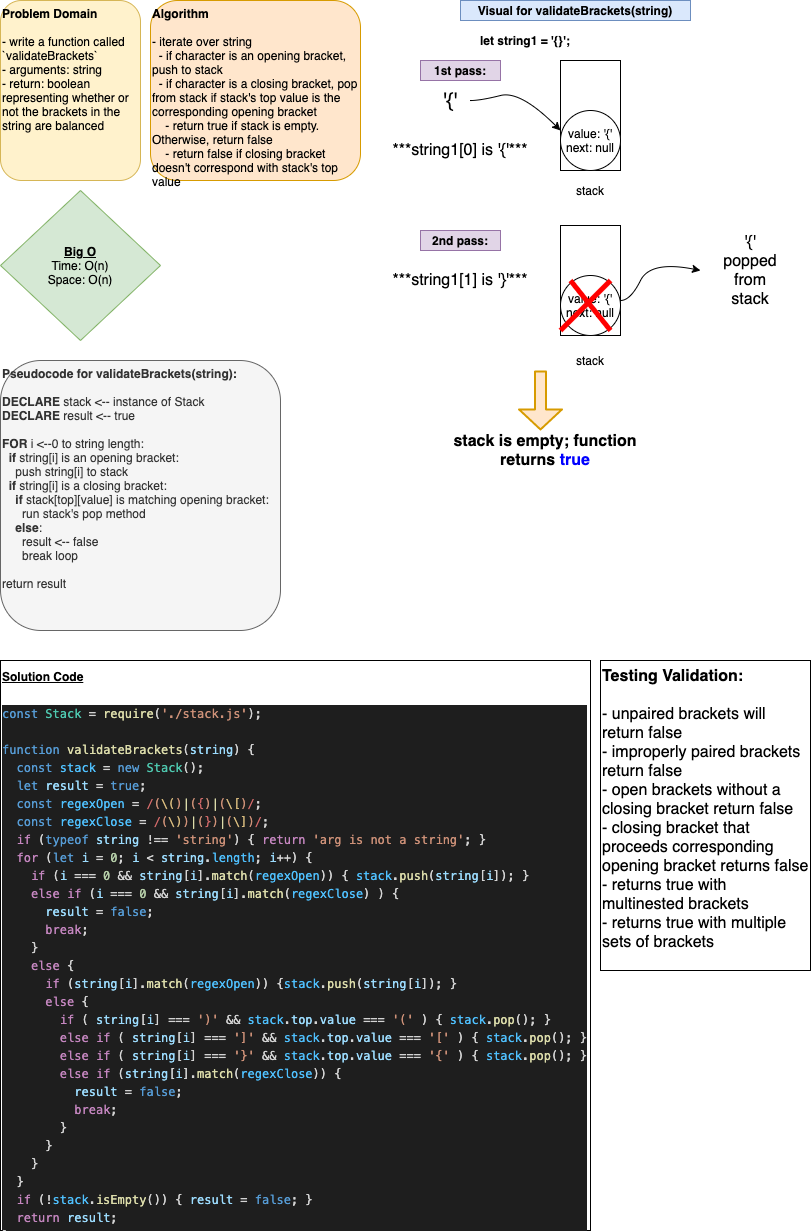

The diagram above was exported from draw.io. Its source (the exported page's mxGraphModel, read from the mxfile embedded in the PNG):
<mxGraphModel dx="861" dy="481" grid="1" gridSize="10" guides="1" tooltips="1" connect="1" arrows="1" fold="1" page="1" pageScale="1" pageWidth="850" pageHeight="1100" math="0" shadow="0">
  <root>
    <mxCell id="0" />
    <mxCell id="1" parent="0" />
    <mxCell id="2" value="&lt;b&gt;Problem Domain&lt;/b&gt;&lt;br&gt;&lt;br&gt;- write a function called `validateBrackets`&lt;br&gt;- arguments: string&lt;br&gt;- return: boolean representing whether or not the brackets in the string are balanced" style="rounded=1;whiteSpace=wrap;html=1;verticalAlign=top;align=left;fillColor=#fff2cc;strokeColor=#d6b656;" vertex="1" parent="1">
      <mxGeometry x="10" y="10" width="140" height="180" as="geometry" />
    </mxCell>
    <mxCell id="4" value="&lt;u style=&quot;font-weight: bold&quot;&gt;Big O&lt;/u&gt;&lt;br&gt;Time: O(n)&lt;br&gt;Space: O(n)" style="rhombus;whiteSpace=wrap;html=1;align=center;verticalAlign=middle;fillColor=#d5e8d4;strokeColor=#82b366;" vertex="1" parent="1">
      <mxGeometry x="10" y="200" width="160" height="150" as="geometry" />
    </mxCell>
    <mxCell id="5" value="&lt;b&gt;Algorithm&lt;/b&gt;&lt;br&gt;&lt;br&gt;- iterate over string&lt;br&gt;&amp;nbsp; - if character is an opening bracket, push to stack&lt;br&gt;&amp;nbsp; - if character is a closing bracket, pop from stack if stack's top value is the corresponding opening bracket&lt;br&gt;&amp;nbsp; &amp;nbsp; - return true if stack is empty. Otherwise, return false&lt;br&gt;&amp;nbsp; &amp;nbsp; - return false if closing bracket doesn't correspond with stack's top value" style="rounded=1;whiteSpace=wrap;html=1;align=left;verticalAlign=top;fillColor=#ffe6cc;strokeColor=#d79b00;" vertex="1" parent="1">
      <mxGeometry x="160" y="10" width="210" height="180" as="geometry" />
    </mxCell>
    <mxCell id="6" value="&lt;b&gt;Visual for validateBrackets(string)&lt;/b&gt;" style="rounded=0;whiteSpace=wrap;html=1;align=center;verticalAlign=middle;fillColor=#dae8fc;strokeColor=#6c8ebf;" vertex="1" parent="1">
      <mxGeometry x="470" y="10" width="230" height="20" as="geometry" />
    </mxCell>
    <mxCell id="7" value="&lt;b&gt;let string1 = '{}';&lt;/b&gt;" style="text;html=1;strokeColor=none;fillColor=none;align=center;verticalAlign=middle;whiteSpace=wrap;rounded=0;" vertex="1" parent="1">
      <mxGeometry x="470" y="40" width="130" height="20" as="geometry" />
    </mxCell>
    <mxCell id="8" value="&lt;b&gt;1st pass:&lt;/b&gt;" style="text;html=1;strokeColor=#9673a6;fillColor=#e1d5e7;align=center;verticalAlign=middle;whiteSpace=wrap;rounded=0;" vertex="1" parent="1">
      <mxGeometry x="430" y="70" width="80" height="20" as="geometry" />
    </mxCell>
    <mxCell id="11" value="" style="rounded=0;whiteSpace=wrap;html=1;align=center;verticalAlign=middle;" vertex="1" parent="1">
      <mxGeometry x="570" y="70" width="60" height="110" as="geometry" />
    </mxCell>
    <mxCell id="12" value="stack" style="text;html=1;strokeColor=none;fillColor=none;align=center;verticalAlign=middle;whiteSpace=wrap;rounded=0;" vertex="1" parent="1">
      <mxGeometry x="580" y="190" width="40" height="20" as="geometry" />
    </mxCell>
    <mxCell id="14" value="'{'" style="text;html=1;strokeColor=none;fillColor=none;align=center;verticalAlign=middle;whiteSpace=wrap;rounded=0;fontSize=20;" vertex="1" parent="1">
      <mxGeometry x="440" y="100" width="40" height="20" as="geometry" />
    </mxCell>
    <mxCell id="15" value="value: '{'&lt;br&gt;next: null" style="ellipse;whiteSpace=wrap;html=1;aspect=fixed;align=center;verticalAlign=middle;" vertex="1" parent="1">
      <mxGeometry x="570" y="120" width="60" height="60" as="geometry" />
    </mxCell>
    <mxCell id="16" value="" style="curved=1;endArrow=classic;html=1;fontSize=20;" edge="1" parent="1">
      <mxGeometry width="50" height="50" relative="1" as="geometry">
        <mxPoint x="480" y="110" as="sourcePoint" />
        <mxPoint x="570" y="140" as="targetPoint" />
        <Array as="points">
          <mxPoint x="490" y="110" />
          <mxPoint x="530" y="100" />
        </Array>
      </mxGeometry>
    </mxCell>
    <mxCell id="19" value="&lt;b&gt;2nd pass:&lt;/b&gt;" style="text;html=1;strokeColor=#9673a6;fillColor=#e1d5e7;align=center;verticalAlign=middle;whiteSpace=wrap;rounded=0;" vertex="1" parent="1">
      <mxGeometry x="430" y="240" width="80" height="20" as="geometry" />
    </mxCell>
    <mxCell id="20" value="&lt;span style=&quot;font-size: 16px&quot;&gt;***string1[0] is '{'***&lt;/span&gt;" style="text;html=1;strokeColor=none;fillColor=none;align=center;verticalAlign=middle;whiteSpace=wrap;rounded=0;fontSize=16;" vertex="1" parent="1">
      <mxGeometry x="396.25" y="150" width="147.5" height="20" as="geometry" />
    </mxCell>
    <mxCell id="21" value="&lt;span style=&quot;font-size: 16px&quot;&gt;***string1[1] is '}'***&lt;/span&gt;" style="text;html=1;strokeColor=none;fillColor=none;align=center;verticalAlign=middle;whiteSpace=wrap;rounded=0;fontSize=16;" vertex="1" parent="1">
      <mxGeometry x="396.25" y="280" width="147.5" height="20" as="geometry" />
    </mxCell>
    <mxCell id="22" value="" style="rounded=0;whiteSpace=wrap;html=1;align=center;verticalAlign=middle;" vertex="1" parent="1">
      <mxGeometry x="570" y="235" width="60" height="110" as="geometry" />
    </mxCell>
    <mxCell id="23" value="value: '{'&lt;br&gt;next: null" style="ellipse;whiteSpace=wrap;html=1;aspect=fixed;align=center;verticalAlign=middle;" vertex="1" parent="1">
      <mxGeometry x="570" y="285" width="60" height="60" as="geometry" />
    </mxCell>
    <mxCell id="25" value="" style="endArrow=none;html=1;fontSize=20;strokeColor=#FF0000;strokeWidth=5;" edge="1" parent="1">
      <mxGeometry width="50" height="50" relative="1" as="geometry">
        <mxPoint x="570" y="340" as="sourcePoint" />
        <mxPoint x="620" y="290" as="targetPoint" />
      </mxGeometry>
    </mxCell>
    <mxCell id="26" value="" style="endArrow=none;html=1;fontSize=20;strokeColor=#FF0000;strokeWidth=5;" edge="1" parent="1">
      <mxGeometry width="50" height="50" relative="1" as="geometry">
        <mxPoint x="620" y="340" as="sourcePoint" />
        <mxPoint x="580" y="290" as="targetPoint" />
      </mxGeometry>
    </mxCell>
    <mxCell id="27" value="" style="curved=1;endArrow=classic;html=1;fontSize=20;" edge="1" parent="1">
      <mxGeometry width="50" height="50" relative="1" as="geometry">
        <mxPoint x="630" y="310" as="sourcePoint" />
        <mxPoint x="710" y="280" as="targetPoint" />
        <Array as="points">
          <mxPoint x="640" y="310" />
          <mxPoint x="660" y="270" />
        </Array>
      </mxGeometry>
    </mxCell>
    <mxCell id="28" value="'{' popped from stack" style="text;html=1;strokeColor=none;fillColor=none;align=center;verticalAlign=middle;whiteSpace=wrap;rounded=0;fontSize=16;" vertex="1" parent="1">
      <mxGeometry x="740" y="270" width="40" height="20" as="geometry" />
    </mxCell>
    <mxCell id="29" value="stack" style="text;html=1;strokeColor=none;fillColor=none;align=center;verticalAlign=middle;whiteSpace=wrap;rounded=0;" vertex="1" parent="1">
      <mxGeometry x="580" y="360" width="40" height="20" as="geometry" />
    </mxCell>
    <mxCell id="31" value="" style="shape=flexArrow;endArrow=classic;html=1;fontSize=16;strokeColor=#d79b00;strokeWidth=2;fillColor=#ffe6cc;endWidth=30;endSize=6.03;" edge="1" parent="1">
      <mxGeometry width="50" height="50" relative="1" as="geometry">
        <mxPoint x="550" y="380" as="sourcePoint" />
        <mxPoint x="550" y="440" as="targetPoint" />
      </mxGeometry>
    </mxCell>
    <mxCell id="32" value="&lt;b&gt;stack is empty; function returns &lt;font color=&quot;#0000ff&quot;&gt;true&lt;/font&gt;&lt;/b&gt;" style="text;html=1;strokeColor=none;fillColor=none;align=center;verticalAlign=middle;whiteSpace=wrap;rounded=0;fontSize=16;" vertex="1" parent="1">
      <mxGeometry x="450" y="450" width="210" height="20" as="geometry" />
    </mxCell>
    <mxCell id="33" value="&lt;b&gt;Pseudocode for validateBrackets(string):&lt;/b&gt;&lt;br&gt;&lt;br&gt;&lt;b&gt;DECLARE&lt;/b&gt; stack &amp;lt;-- instance of Stack&lt;br&gt;&lt;b&gt;DECLARE&lt;/b&gt; result &amp;lt;-- true&lt;br&gt;&lt;br&gt;&lt;b&gt;FOR&lt;/b&gt; i &amp;lt;--0 to string length:&lt;br&gt;&amp;nbsp; &lt;b&gt;if&lt;/b&gt; string[i] is an opening bracket:&lt;br&gt;&amp;nbsp; &amp;nbsp; push string[i] to stack&lt;br&gt;&amp;nbsp; &lt;b&gt;if&lt;/b&gt; string[i] is a closing bracket:&lt;br&gt;&amp;nbsp; &amp;nbsp; &lt;b&gt;if&lt;/b&gt; stack[top][value] is matching opening bracket:&lt;br&gt;&amp;nbsp; &amp;nbsp; &amp;nbsp; run stack's pop method&lt;br&gt;&amp;nbsp; &amp;nbsp; &lt;b&gt;else&lt;/b&gt;:&lt;br&gt;&amp;nbsp; &amp;nbsp; &amp;nbsp; result &amp;lt;-- false&lt;br&gt;&amp;nbsp; &amp;nbsp; &amp;nbsp; break loop&lt;br&gt;&lt;br&gt;return result&lt;br&gt;&lt;br&gt;&amp;nbsp;" style="rounded=1;whiteSpace=wrap;html=1;align=left;verticalAlign=top;fillColor=#f5f5f5;strokeColor=#666666;fontColor=#333333;" vertex="1" parent="1">
      <mxGeometry x="10" y="370" width="280" height="270" as="geometry" />
    </mxCell>
    <mxCell id="35" value="&lt;span style=&quot;font-size: 12px&quot;&gt;&lt;u style=&quot;font-weight: bold&quot;&gt;Solution Code&lt;/u&gt;&lt;br&gt;&lt;br&gt;&lt;/span&gt;&lt;div style=&quot;color: rgb(212 , 212 , 212) ; background-color: rgb(30 , 30 , 30) ; font-family: &amp;#34;menlo&amp;#34; , &amp;#34;monaco&amp;#34; , &amp;#34;courier new&amp;#34; , monospace ; font-size: 12px ; line-height: 18px&quot;&gt;&lt;div&gt;&lt;span style=&quot;color: #569cd6&quot;&gt;const&lt;/span&gt; &lt;span style=&quot;color: #4ec9b0&quot;&gt;Stack&lt;/span&gt; = &lt;span style=&quot;color: #dcdcaa&quot;&gt;require&lt;/span&gt;(&lt;span style=&quot;color: #ce9178&quot;&gt;'./stack.js'&lt;/span&gt;);&lt;/div&gt;&lt;br&gt;&lt;div&gt;&lt;span style=&quot;color: #569cd6&quot;&gt;function&lt;/span&gt; &lt;span style=&quot;color: #dcdcaa&quot;&gt;validateBrackets&lt;/span&gt;(&lt;span style=&quot;color: #9cdcfe&quot;&gt;string&lt;/span&gt;) {&lt;/div&gt;&lt;div&gt;&lt;span style=&quot;color: #569cd6&quot;&gt;&amp;nbsp; const&lt;/span&gt; &lt;span style=&quot;color: #4fc1ff&quot;&gt;stack&lt;/span&gt; = &lt;span style=&quot;color: #569cd6&quot;&gt;new&lt;/span&gt; &lt;span style=&quot;color: #4ec9b0&quot;&gt;Stack&lt;/span&gt;();&lt;/div&gt;&lt;div&gt;  &lt;span style=&quot;color: #569cd6&quot;&gt;&amp;nbsp; let&lt;/span&gt; &lt;span style=&quot;color: #9cdcfe&quot;&gt;result&lt;/span&gt; = &lt;span style=&quot;color: #569cd6&quot;&gt;true&lt;/span&gt;;&lt;/div&gt;&lt;div&gt;  &lt;span style=&quot;color: #569cd6&quot;&gt;&amp;nbsp; const&lt;/span&gt; &lt;span style=&quot;color: #4fc1ff&quot;&gt;regexOpen&lt;/span&gt; =&lt;span style=&quot;color: #d16969&quot;&gt; /&lt;/span&gt;&lt;span style=&quot;color: #ce9178&quot;&gt;(&lt;/span&gt;&lt;span style=&quot;color: #d7ba7d&quot;&gt;\(&lt;/span&gt;&lt;span style=&quot;color: #ce9178&quot;&gt;)&lt;/span&gt;&lt;span style=&quot;color: #dcdcaa&quot;&gt;|&lt;/span&gt;&lt;span style=&quot;color: #ce9178&quot;&gt;(&lt;/span&gt;&lt;span style=&quot;color: #d16969&quot;&gt;{&lt;/span&gt;&lt;span style=&quot;color: #ce9178&quot;&gt;)&lt;/span&gt;&lt;span style=&quot;color: #dcdcaa&quot;&gt;|&lt;/span&gt;&lt;span style=&quot;color: #ce9178&quot;&gt;(&lt;/span&gt;&lt;span style=&quot;color: #d7ba7d&quot;&gt;\[&lt;/span&gt;&lt;span style=&quot;color: #ce9178&quot;&gt;)&lt;/span&gt;&lt;span style=&quot;color: #d16969&quot;&gt;/&lt;/span&gt;;&lt;/div&gt;&lt;div&gt;  &lt;span style=&quot;color: #569cd6&quot;&gt;&amp;nbsp; const&lt;/span&gt; &lt;span style=&quot;color: #4fc1ff&quot;&gt;regexClose&lt;/span&gt; =&lt;span style=&quot;color: #d16969&quot;&gt; /&lt;/span&gt;&lt;span style=&quot;color: #ce9178&quot;&gt;(&lt;/span&gt;&lt;span style=&quot;color: #d7ba7d&quot;&gt;\)&lt;/span&gt;&lt;span style=&quot;color: #ce9178&quot;&gt;)&lt;/span&gt;&lt;span style=&quot;color: #dcdcaa&quot;&gt;|&lt;/span&gt;&lt;span style=&quot;color: #ce9178&quot;&gt;(&lt;/span&gt;&lt;span style=&quot;color: #d16969&quot;&gt;}&lt;/span&gt;&lt;span style=&quot;color: #ce9178&quot;&gt;)&lt;/span&gt;&lt;span style=&quot;color: #dcdcaa&quot;&gt;|&lt;/span&gt;&lt;span style=&quot;color: #ce9178&quot;&gt;(&lt;/span&gt;&lt;span style=&quot;color: #d7ba7d&quot;&gt;\]&lt;/span&gt;&lt;span style=&quot;color: #ce9178&quot;&gt;)&lt;/span&gt;&lt;span style=&quot;color: #d16969&quot;&gt;/&lt;/span&gt;;&lt;/div&gt;&lt;div&gt;  &lt;span style=&quot;color: #c586c0&quot;&gt;&amp;nbsp; if&lt;/span&gt; (&lt;span style=&quot;color: #569cd6&quot;&gt;typeof&lt;/span&gt; &lt;span style=&quot;color: #9cdcfe&quot;&gt;string&lt;/span&gt; !== &lt;span style=&quot;color: #ce9178&quot;&gt;'string'&lt;/span&gt;) { &lt;span style=&quot;color: #c586c0&quot;&gt;return&lt;/span&gt; &lt;span style=&quot;color: #ce9178&quot;&gt;'arg is not a string'&lt;/span&gt;; }&lt;/div&gt;&lt;div&gt;  &lt;span style=&quot;color: #c586c0&quot;&gt;&amp;nbsp; for&lt;/span&gt; (&lt;span style=&quot;color: #569cd6&quot;&gt;let&lt;/span&gt; &lt;span style=&quot;color: #9cdcfe&quot;&gt;i&lt;/span&gt; = &lt;span style=&quot;color: #b5cea8&quot;&gt;0&lt;/span&gt;; &lt;span style=&quot;color: #9cdcfe&quot;&gt;i&lt;/span&gt; &amp;lt; &lt;span style=&quot;color: #9cdcfe&quot;&gt;string&lt;/span&gt;.&lt;span style=&quot;color: #4fc1ff&quot;&gt;length&lt;/span&gt;; &lt;span style=&quot;color: #9cdcfe&quot;&gt;i&lt;/span&gt;++) {&lt;/div&gt;&lt;div&gt;    &lt;span style=&quot;color: #c586c0&quot;&gt;&amp;nbsp; &amp;nbsp; if&lt;/span&gt; (&lt;span style=&quot;color: #9cdcfe&quot;&gt;i&lt;/span&gt; === &lt;span style=&quot;color: #b5cea8&quot;&gt;0&lt;/span&gt; &amp;amp;&amp;amp; &lt;span style=&quot;color: #9cdcfe&quot;&gt;string&lt;/span&gt;[&lt;span style=&quot;color: #9cdcfe&quot;&gt;i&lt;/span&gt;].&lt;span style=&quot;color: #dcdcaa&quot;&gt;match&lt;/span&gt;(&lt;span style=&quot;color: #4fc1ff&quot;&gt;regexOpen&lt;/span&gt;)) { &lt;span style=&quot;color: #4fc1ff&quot;&gt;stack&lt;/span&gt;.&lt;span style=&quot;color: #dcdcaa&quot;&gt;push&lt;/span&gt;(&lt;span style=&quot;color: #9cdcfe&quot;&gt;string&lt;/span&gt;[&lt;span style=&quot;color: #9cdcfe&quot;&gt;i&lt;/span&gt;]); }&lt;/div&gt;&lt;div&gt;    &lt;span style=&quot;color: #c586c0&quot;&gt;&amp;nbsp; &amp;nbsp; else&lt;/span&gt; &lt;span style=&quot;color: #c586c0&quot;&gt;if&lt;/span&gt; (&lt;span style=&quot;color: #9cdcfe&quot;&gt;i&lt;/span&gt; === &lt;span style=&quot;color: #b5cea8&quot;&gt;0&lt;/span&gt; &amp;amp;&amp;amp; &lt;span style=&quot;color: #9cdcfe&quot;&gt;string&lt;/span&gt;[&lt;span style=&quot;color: #9cdcfe&quot;&gt;i&lt;/span&gt;].&lt;span style=&quot;color: #dcdcaa&quot;&gt;match&lt;/span&gt;(&lt;span style=&quot;color: #4fc1ff&quot;&gt;regexClose&lt;/span&gt;) ) {&lt;/div&gt;&lt;div&gt;      &lt;span style=&quot;color: #9cdcfe&quot;&gt;&amp;nbsp; &amp;nbsp; &amp;nbsp; result&lt;/span&gt; = &lt;span style=&quot;color: #569cd6&quot;&gt;false&lt;/span&gt;;&lt;/div&gt;&lt;div&gt;      &lt;span style=&quot;color: #c586c0&quot;&gt;&amp;nbsp; &amp;nbsp; &amp;nbsp; break&lt;/span&gt;;&lt;/div&gt;&lt;div&gt;&amp;nbsp; &amp;nbsp; }&lt;/div&gt;&lt;div&gt;    &lt;span style=&quot;color: #c586c0&quot;&gt;&amp;nbsp; &amp;nbsp; else&lt;/span&gt; {&lt;/div&gt;&lt;div&gt;      &lt;span style=&quot;color: #c586c0&quot;&gt;&amp;nbsp; &amp;nbsp; &amp;nbsp; if&lt;/span&gt; (&lt;span style=&quot;color: #9cdcfe&quot;&gt;string&lt;/span&gt;[&lt;span style=&quot;color: #9cdcfe&quot;&gt;i&lt;/span&gt;].&lt;span style=&quot;color: #dcdcaa&quot;&gt;match&lt;/span&gt;(&lt;span style=&quot;color: #4fc1ff&quot;&gt;regexOpen&lt;/span&gt;)) {&lt;span style=&quot;color: #4fc1ff&quot;&gt;stack&lt;/span&gt;.&lt;span style=&quot;color: #dcdcaa&quot;&gt;push&lt;/span&gt;(&lt;span style=&quot;color: #9cdcfe&quot;&gt;string&lt;/span&gt;[&lt;span style=&quot;color: #9cdcfe&quot;&gt;i&lt;/span&gt;]); }&lt;/div&gt;&lt;div&gt;      &lt;span style=&quot;color: #c586c0&quot;&gt;&amp;nbsp; &amp;nbsp; &amp;nbsp; else&lt;/span&gt; {&lt;/div&gt;&lt;div&gt;        &lt;span style=&quot;color: #c586c0&quot;&gt;&amp;nbsp; &amp;nbsp; &amp;nbsp; &amp;nbsp; if&lt;/span&gt; ( &lt;span style=&quot;color: #9cdcfe&quot;&gt;string&lt;/span&gt;[&lt;span style=&quot;color: #9cdcfe&quot;&gt;i&lt;/span&gt;] === &lt;span style=&quot;color: #ce9178&quot;&gt;')'&lt;/span&gt; &amp;amp;&amp;amp; &lt;span style=&quot;color: #4fc1ff&quot;&gt;stack&lt;/span&gt;.&lt;span style=&quot;color: #9cdcfe&quot;&gt;top&lt;/span&gt;.&lt;span style=&quot;color: #9cdcfe&quot;&gt;value&lt;/span&gt; === &lt;span style=&quot;color: #ce9178&quot;&gt;'('&lt;/span&gt; ) { &lt;span style=&quot;color: #4fc1ff&quot;&gt;stack&lt;/span&gt;.&lt;span style=&quot;color: #dcdcaa&quot;&gt;pop&lt;/span&gt;(); }&lt;/div&gt;&lt;div&gt;        &lt;span style=&quot;color: #c586c0&quot;&gt;&amp;nbsp; &amp;nbsp; &amp;nbsp; &amp;nbsp; else&lt;/span&gt; &lt;span style=&quot;color: #c586c0&quot;&gt;if&lt;/span&gt; ( &lt;span style=&quot;color: #9cdcfe&quot;&gt;string&lt;/span&gt;[&lt;span style=&quot;color: #9cdcfe&quot;&gt;i&lt;/span&gt;] === &lt;span style=&quot;color: #ce9178&quot;&gt;']'&lt;/span&gt; &amp;amp;&amp;amp; &lt;span style=&quot;color: #4fc1ff&quot;&gt;stack&lt;/span&gt;.&lt;span style=&quot;color: #9cdcfe&quot;&gt;top&lt;/span&gt;.&lt;span style=&quot;color: #9cdcfe&quot;&gt;value&lt;/span&gt; === &lt;span style=&quot;color: #ce9178&quot;&gt;'['&lt;/span&gt; ) { &lt;span style=&quot;color: #4fc1ff&quot;&gt;stack&lt;/span&gt;.&lt;span style=&quot;color: #dcdcaa&quot;&gt;pop&lt;/span&gt;(); }&lt;/div&gt;&lt;div&gt;        &lt;span style=&quot;color: #c586c0&quot;&gt;&amp;nbsp; &amp;nbsp; &amp;nbsp; &amp;nbsp; else&lt;/span&gt; &lt;span style=&quot;color: #c586c0&quot;&gt;if&lt;/span&gt; ( &lt;span style=&quot;color: #9cdcfe&quot;&gt;string&lt;/span&gt;[&lt;span style=&quot;color: #9cdcfe&quot;&gt;i&lt;/span&gt;] === &lt;span style=&quot;color: #ce9178&quot;&gt;'}'&lt;/span&gt; &amp;amp;&amp;amp; &lt;span style=&quot;color: #4fc1ff&quot;&gt;stack&lt;/span&gt;.&lt;span style=&quot;color: #9cdcfe&quot;&gt;top&lt;/span&gt;.&lt;span style=&quot;color: #9cdcfe&quot;&gt;value&lt;/span&gt; === &lt;span style=&quot;color: #ce9178&quot;&gt;'{'&lt;/span&gt; ) { &lt;span style=&quot;color: #4fc1ff&quot;&gt;stack&lt;/span&gt;.&lt;span style=&quot;color: #dcdcaa&quot;&gt;pop&lt;/span&gt;(); }&lt;/div&gt;&lt;div&gt;        &lt;span style=&quot;color: #c586c0&quot;&gt;&amp;nbsp; &amp;nbsp; &amp;nbsp; &amp;nbsp; else&lt;/span&gt; &lt;span style=&quot;color: #c586c0&quot;&gt;if&lt;/span&gt; (&lt;span style=&quot;color: #9cdcfe&quot;&gt;string&lt;/span&gt;[&lt;span style=&quot;color: #9cdcfe&quot;&gt;i&lt;/span&gt;].&lt;span style=&quot;color: #dcdcaa&quot;&gt;match&lt;/span&gt;(&lt;span style=&quot;color: #4fc1ff&quot;&gt;regexClose&lt;/span&gt;)) {&lt;/div&gt;&lt;div&gt;          &lt;span style=&quot;color: #9cdcfe&quot;&gt;&amp;nbsp; &amp;nbsp; &amp;nbsp; &amp;nbsp; &amp;nbsp; result&lt;/span&gt; = &lt;span style=&quot;color: #569cd6&quot;&gt;false&lt;/span&gt;;&lt;/div&gt;&lt;div&gt;          &lt;span style=&quot;color: #c586c0&quot;&gt;&amp;nbsp; &amp;nbsp; &amp;nbsp; &amp;nbsp; &amp;nbsp; break&lt;/span&gt;;&lt;/div&gt;&lt;div&gt;&amp;nbsp; &amp;nbsp; &amp;nbsp; &amp;nbsp; }&lt;/div&gt;&lt;div&gt;&amp;nbsp; &amp;nbsp; &amp;nbsp; }&lt;/div&gt;&lt;div&gt;&amp;nbsp; &amp;nbsp; }&lt;/div&gt;&lt;div&gt;&amp;nbsp; }&lt;/div&gt;&lt;div&gt;  &lt;span style=&quot;color: #c586c0&quot;&gt;&amp;nbsp; if&lt;/span&gt; (!&lt;span style=&quot;color: #4fc1ff&quot;&gt;stack&lt;/span&gt;.&lt;span style=&quot;color: #dcdcaa&quot;&gt;isEmpty&lt;/span&gt;()) { &lt;span style=&quot;color: #9cdcfe&quot;&gt;result&lt;/span&gt; = &lt;span style=&quot;color: #569cd6&quot;&gt;false&lt;/span&gt;; }&lt;/div&gt;&lt;div&gt;  &lt;span style=&quot;color: #c586c0&quot;&gt;&amp;nbsp; return&lt;/span&gt; &lt;span style=&quot;color: #9cdcfe&quot;&gt;result&lt;/span&gt;;&lt;/div&gt;&lt;div&gt;}&lt;/div&gt;&lt;/div&gt;" style="rounded=0;whiteSpace=wrap;html=1;fontSize=16;align=left;verticalAlign=top;" vertex="1" parent="1">
      <mxGeometry x="10" y="670" width="590" height="570" as="geometry" />
    </mxCell>
    <mxCell id="37" value="&lt;b&gt;Testing Validation:&lt;/b&gt;&lt;br&gt;&lt;br&gt;- unpaired brackets will return false&lt;br&gt;- improperly paired brackets return false&lt;br&gt;- open brackets without a closing bracket return false&lt;br&gt;- closing bracket that proceeds corresponding opening bracket returns false&lt;br&gt;- returns true with multinested brackets&lt;br&gt;- returns true with multiple sets of brackets&lt;br&gt;" style="rounded=0;whiteSpace=wrap;html=1;fontSize=16;align=left;verticalAlign=top;" vertex="1" parent="1">
      <mxGeometry x="610" y="670" width="210" height="310" as="geometry" />
    </mxCell>
  </root>
</mxGraphModel>